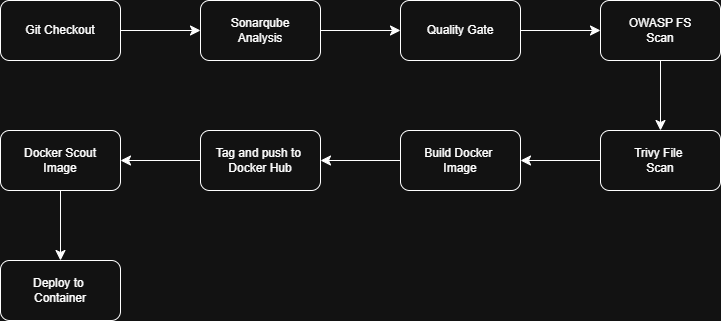

The diagram above was exported from draw.io. Its source (the exported page's mxGraphModel, read from the mxfile embedded in the PNG):
<mxGraphModel dx="1050" dy="668" grid="1" gridSize="10" guides="1" tooltips="1" connect="1" arrows="1" fold="1" page="1" pageScale="1" pageWidth="827" pageHeight="1169" math="0" shadow="0">
  <root>
    <mxCell id="WIyWlLk6GJQsqaUBKTNV-0" />
    <mxCell id="WIyWlLk6GJQsqaUBKTNV-1" parent="WIyWlLk6GJQsqaUBKTNV-0" />
    <mxCell id="FxTJQWvjx372elSXzJ_H-0" value="Git Checkout" style="rounded=1;whiteSpace=wrap;html=1;" vertex="1" parent="WIyWlLk6GJQsqaUBKTNV-1">
      <mxGeometry x="80" y="80" width="120" height="60" as="geometry" />
    </mxCell>
    <mxCell id="FxTJQWvjx372elSXzJ_H-1" value="Sonarqube&lt;div&gt;Analysis&lt;/div&gt;" style="rounded=1;whiteSpace=wrap;html=1;" vertex="1" parent="WIyWlLk6GJQsqaUBKTNV-1">
      <mxGeometry x="280" y="80" width="120" height="60" as="geometry" />
    </mxCell>
    <mxCell id="FxTJQWvjx372elSXzJ_H-2" value="Quality Gate" style="rounded=1;whiteSpace=wrap;html=1;" vertex="1" parent="WIyWlLk6GJQsqaUBKTNV-1">
      <mxGeometry x="480" y="80" width="120" height="60" as="geometry" />
    </mxCell>
    <mxCell id="FxTJQWvjx372elSXzJ_H-3" value="OWASP FS&lt;div&gt;Scan&lt;/div&gt;" style="rounded=1;whiteSpace=wrap;html=1;" vertex="1" parent="WIyWlLk6GJQsqaUBKTNV-1">
      <mxGeometry x="680" y="80" width="120" height="60" as="geometry" />
    </mxCell>
    <mxCell id="FxTJQWvjx372elSXzJ_H-4" value="Docker Scout&lt;div&gt;Image&lt;/div&gt;" style="rounded=1;whiteSpace=wrap;html=1;" vertex="1" parent="WIyWlLk6GJQsqaUBKTNV-1">
      <mxGeometry x="80" y="210" width="120" height="60" as="geometry" />
    </mxCell>
    <mxCell id="FxTJQWvjx372elSXzJ_H-5" value="Tag and push to&amp;nbsp;&lt;div&gt;Docker Hub&lt;/div&gt;" style="rounded=1;whiteSpace=wrap;html=1;" vertex="1" parent="WIyWlLk6GJQsqaUBKTNV-1">
      <mxGeometry x="280" y="210" width="120" height="60" as="geometry" />
    </mxCell>
    <mxCell id="FxTJQWvjx372elSXzJ_H-6" value="Build Docker&amp;nbsp;&lt;div&gt;Image&lt;/div&gt;" style="rounded=1;whiteSpace=wrap;html=1;" vertex="1" parent="WIyWlLk6GJQsqaUBKTNV-1">
      <mxGeometry x="480" y="210" width="120" height="60" as="geometry" />
    </mxCell>
    <mxCell id="FxTJQWvjx372elSXzJ_H-7" value="Trivy File&amp;nbsp;&lt;div&gt;Scan&lt;/div&gt;" style="rounded=1;whiteSpace=wrap;html=1;" vertex="1" parent="WIyWlLk6GJQsqaUBKTNV-1">
      <mxGeometry x="680" y="210" width="120" height="60" as="geometry" />
    </mxCell>
    <mxCell id="FxTJQWvjx372elSXzJ_H-8" value="Deploy to&amp;nbsp;&lt;div&gt;Container&lt;/div&gt;" style="rounded=1;whiteSpace=wrap;html=1;" vertex="1" parent="WIyWlLk6GJQsqaUBKTNV-1">
      <mxGeometry x="80" y="340" width="120" height="60" as="geometry" />
    </mxCell>
    <mxCell id="FxTJQWvjx372elSXzJ_H-9" value="" style="endArrow=classic;html=1;rounded=0;fontSize=12;startSize=8;endSize=8;curved=1;exitX=1;exitY=0.5;exitDx=0;exitDy=0;entryX=0;entryY=0.5;entryDx=0;entryDy=0;" edge="1" parent="WIyWlLk6GJQsqaUBKTNV-1" source="FxTJQWvjx372elSXzJ_H-0" target="FxTJQWvjx372elSXzJ_H-1">
      <mxGeometry width="50" height="50" relative="1" as="geometry">
        <mxPoint x="530" y="300" as="sourcePoint" />
        <mxPoint x="580" y="250" as="targetPoint" />
      </mxGeometry>
    </mxCell>
    <mxCell id="FxTJQWvjx372elSXzJ_H-10" value="" style="endArrow=classic;html=1;rounded=0;fontSize=12;startSize=8;endSize=8;curved=1;exitX=1;exitY=0.5;exitDx=0;exitDy=0;entryX=0;entryY=0.5;entryDx=0;entryDy=0;" edge="1" parent="WIyWlLk6GJQsqaUBKTNV-1" source="FxTJQWvjx372elSXzJ_H-1" target="FxTJQWvjx372elSXzJ_H-2">
      <mxGeometry width="50" height="50" relative="1" as="geometry">
        <mxPoint x="390" y="150" as="sourcePoint" />
        <mxPoint x="440" y="100" as="targetPoint" />
      </mxGeometry>
    </mxCell>
    <mxCell id="FxTJQWvjx372elSXzJ_H-11" value="" style="endArrow=classic;html=1;rounded=0;fontSize=12;startSize=8;endSize=8;curved=1;entryX=0;entryY=0.5;entryDx=0;entryDy=0;" edge="1" parent="WIyWlLk6GJQsqaUBKTNV-1" source="FxTJQWvjx372elSXzJ_H-2" target="FxTJQWvjx372elSXzJ_H-3">
      <mxGeometry width="50" height="50" relative="1" as="geometry">
        <mxPoint x="600" y="160" as="sourcePoint" />
        <mxPoint x="670.7106781186548" y="110" as="targetPoint" />
      </mxGeometry>
    </mxCell>
    <mxCell id="FxTJQWvjx372elSXzJ_H-12" value="" style="endArrow=classic;html=1;rounded=0;fontSize=12;startSize=8;endSize=8;curved=1;exitX=0.5;exitY=1;exitDx=0;exitDy=0;entryX=0.5;entryY=0;entryDx=0;entryDy=0;" edge="1" parent="WIyWlLk6GJQsqaUBKTNV-1" source="FxTJQWvjx372elSXzJ_H-3" target="FxTJQWvjx372elSXzJ_H-7">
      <mxGeometry width="50" height="50" relative="1" as="geometry">
        <mxPoint x="730" y="190" as="sourcePoint" />
        <mxPoint x="780" y="140" as="targetPoint" />
      </mxGeometry>
    </mxCell>
    <mxCell id="FxTJQWvjx372elSXzJ_H-13" value="" style="endArrow=classic;html=1;rounded=0;fontSize=12;startSize=8;endSize=8;curved=1;exitX=0;exitY=0.5;exitDx=0;exitDy=0;entryX=1;entryY=0.5;entryDx=0;entryDy=0;" edge="1" parent="WIyWlLk6GJQsqaUBKTNV-1" source="FxTJQWvjx372elSXzJ_H-7" target="FxTJQWvjx372elSXzJ_H-6">
      <mxGeometry width="50" height="50" relative="1" as="geometry">
        <mxPoint x="610" y="280" as="sourcePoint" />
        <mxPoint x="660" y="230" as="targetPoint" />
      </mxGeometry>
    </mxCell>
    <mxCell id="FxTJQWvjx372elSXzJ_H-14" value="" style="endArrow=classic;html=1;rounded=0;fontSize=12;startSize=8;endSize=8;curved=1;exitX=0;exitY=0.5;exitDx=0;exitDy=0;entryX=1;entryY=0.5;entryDx=0;entryDy=0;" edge="1" parent="WIyWlLk6GJQsqaUBKTNV-1" source="FxTJQWvjx372elSXzJ_H-6" target="FxTJQWvjx372elSXzJ_H-5">
      <mxGeometry width="50" height="50" relative="1" as="geometry">
        <mxPoint x="410" y="300" as="sourcePoint" />
        <mxPoint x="460" y="250" as="targetPoint" />
      </mxGeometry>
    </mxCell>
    <mxCell id="FxTJQWvjx372elSXzJ_H-15" value="" style="endArrow=classic;html=1;rounded=0;fontSize=12;startSize=8;endSize=8;curved=1;exitX=0;exitY=0.5;exitDx=0;exitDy=0;entryX=1;entryY=0.5;entryDx=0;entryDy=0;" edge="1" parent="WIyWlLk6GJQsqaUBKTNV-1" source="FxTJQWvjx372elSXzJ_H-5" target="FxTJQWvjx372elSXzJ_H-4">
      <mxGeometry width="50" height="50" relative="1" as="geometry">
        <mxPoint x="530" y="300" as="sourcePoint" />
        <mxPoint x="580" y="250" as="targetPoint" />
      </mxGeometry>
    </mxCell>
    <mxCell id="FxTJQWvjx372elSXzJ_H-16" value="" style="endArrow=classic;html=1;rounded=0;fontSize=12;startSize=8;endSize=8;curved=1;exitX=0.5;exitY=1;exitDx=0;exitDy=0;" edge="1" parent="WIyWlLk6GJQsqaUBKTNV-1" source="FxTJQWvjx372elSXzJ_H-4" target="FxTJQWvjx372elSXzJ_H-8">
      <mxGeometry width="50" height="50" relative="1" as="geometry">
        <mxPoint x="530" y="300" as="sourcePoint" />
        <mxPoint x="580" y="250" as="targetPoint" />
      </mxGeometry>
    </mxCell>
  </root>
</mxGraphModel>